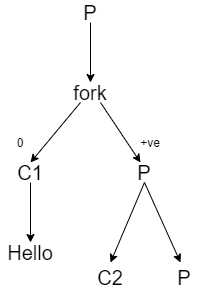

The diagram above was exported from draw.io. Its source (the exported page's mxGraphModel, read from the mxfile embedded in the PNG):
<mxGraphModel dx="782" dy="437" grid="1" gridSize="10" guides="1" tooltips="1" connect="1" arrows="1" fold="1" page="1" pageScale="1" pageWidth="827" pageHeight="1169" math="0" shadow="0">
  <root>
    <mxCell id="0" />
    <mxCell id="1" parent="0" />
    <mxCell id="l49RQT2yq391tDb57wSB-1" value="&lt;font style=&quot;font-size: 20px&quot;&gt;P&lt;/font&gt;" style="text;html=1;strokeColor=none;fillColor=none;align=center;verticalAlign=middle;whiteSpace=wrap;rounded=0;" parent="1" vertex="1">
      <mxGeometry x="320" y="300" width="40" height="20" as="geometry" />
    </mxCell>
    <mxCell id="l49RQT2yq391tDb57wSB-2" value="" style="endArrow=classic;html=1;exitX=0.5;exitY=1;exitDx=0;exitDy=0;" parent="1" source="l49RQT2yq391tDb57wSB-1" edge="1">
      <mxGeometry width="50" height="50" relative="1" as="geometry">
        <mxPoint x="380" y="430" as="sourcePoint" />
        <mxPoint x="340" y="380" as="targetPoint" />
      </mxGeometry>
    </mxCell>
    <mxCell id="l49RQT2yq391tDb57wSB-3" value="&lt;font style=&quot;font-size: 20px&quot;&gt;fork&lt;/font&gt;" style="text;html=1;strokeColor=none;fillColor=none;align=center;verticalAlign=middle;whiteSpace=wrap;rounded=0;" parent="1" vertex="1">
      <mxGeometry x="320" y="380" width="40" height="20" as="geometry" />
    </mxCell>
    <mxCell id="l49RQT2yq391tDb57wSB-4" value="" style="endArrow=classic;html=1;exitX=0.25;exitY=1;exitDx=0;exitDy=0;" parent="1" source="l49RQT2yq391tDb57wSB-3" edge="1">
      <mxGeometry width="50" height="50" relative="1" as="geometry">
        <mxPoint x="380" y="430" as="sourcePoint" />
        <mxPoint x="280" y="460" as="targetPoint" />
      </mxGeometry>
    </mxCell>
    <mxCell id="l49RQT2yq391tDb57wSB-5" value="" style="endArrow=classic;html=1;exitX=0.75;exitY=1;exitDx=0;exitDy=0;" parent="1" source="l49RQT2yq391tDb57wSB-3" edge="1">
      <mxGeometry width="50" height="50" relative="1" as="geometry">
        <mxPoint x="380" y="430" as="sourcePoint" />
        <mxPoint x="390" y="460" as="targetPoint" />
      </mxGeometry>
    </mxCell>
    <mxCell id="l49RQT2yq391tDb57wSB-6" value="&lt;font style=&quot;font-size: 20px&quot;&gt;C1&lt;/font&gt;" style="text;html=1;strokeColor=none;fillColor=none;align=center;verticalAlign=middle;whiteSpace=wrap;rounded=0;" parent="1" vertex="1">
      <mxGeometry x="260" y="460" width="40" height="20" as="geometry" />
    </mxCell>
    <mxCell id="l49RQT2yq391tDb57wSB-9" value="&lt;font style=&quot;font-size: 20px&quot;&gt;P&lt;/font&gt;" style="text;html=1;strokeColor=none;fillColor=none;align=center;verticalAlign=middle;whiteSpace=wrap;rounded=0;" parent="1" vertex="1">
      <mxGeometry x="374" y="460" width="40" height="20" as="geometry" />
    </mxCell>
    <mxCell id="l49RQT2yq391tDb57wSB-15" value="+ve" style="text;html=1;strokeColor=none;fillColor=none;align=center;verticalAlign=middle;whiteSpace=wrap;rounded=0;" parent="1" vertex="1">
      <mxGeometry x="380" y="430" width="40" height="20" as="geometry" />
    </mxCell>
    <mxCell id="l49RQT2yq391tDb57wSB-16" value="0" style="text;html=1;strokeColor=none;fillColor=none;align=center;verticalAlign=middle;whiteSpace=wrap;rounded=0;" parent="1" vertex="1">
      <mxGeometry x="250" y="430" width="40" height="20" as="geometry" />
    </mxCell>
    <mxCell id="jcUf80-huWWC4BbxYe1a-1" value="" style="endArrow=classic;html=1;exitX=0.5;exitY=1;exitDx=0;exitDy=0;" edge="1" parent="1" source="l49RQT2yq391tDb57wSB-6">
      <mxGeometry width="50" height="50" relative="1" as="geometry">
        <mxPoint x="380" y="720" as="sourcePoint" />
        <mxPoint x="280" y="540" as="targetPoint" />
      </mxGeometry>
    </mxCell>
    <mxCell id="jcUf80-huWWC4BbxYe1a-2" value="" style="endArrow=classic;html=1;exitX=0.5;exitY=1;exitDx=0;exitDy=0;" edge="1" parent="1" source="l49RQT2yq391tDb57wSB-9">
      <mxGeometry width="50" height="50" relative="1" as="geometry">
        <mxPoint x="380" y="580" as="sourcePoint" />
        <mxPoint x="360" y="560" as="targetPoint" />
      </mxGeometry>
    </mxCell>
    <mxCell id="jcUf80-huWWC4BbxYe1a-3" value="" style="endArrow=classic;html=1;exitX=0.5;exitY=1;exitDx=0;exitDy=0;" edge="1" parent="1" source="l49RQT2yq391tDb57wSB-9">
      <mxGeometry width="50" height="50" relative="1" as="geometry">
        <mxPoint x="380" y="580" as="sourcePoint" />
        <mxPoint x="430" y="560" as="targetPoint" />
      </mxGeometry>
    </mxCell>
    <mxCell id="jcUf80-huWWC4BbxYe1a-4" value="&lt;font style=&quot;font-size: 20px&quot;&gt;Hello&lt;/font&gt;" style="text;html=1;strokeColor=none;fillColor=none;align=center;verticalAlign=middle;whiteSpace=wrap;rounded=0;" vertex="1" parent="1">
      <mxGeometry x="260" y="540" width="40" height="20" as="geometry" />
    </mxCell>
    <mxCell id="jcUf80-huWWC4BbxYe1a-5" value="&lt;font style=&quot;font-size: 20px&quot;&gt;C2&lt;/font&gt;" style="text;html=1;strokeColor=none;fillColor=none;align=center;verticalAlign=middle;whiteSpace=wrap;rounded=0;" vertex="1" parent="1">
      <mxGeometry x="340" y="565" width="40" height="20" as="geometry" />
    </mxCell>
    <mxCell id="jcUf80-huWWC4BbxYe1a-6" value="&lt;font style=&quot;font-size: 20px&quot;&gt;P&lt;/font&gt;" style="text;html=1;strokeColor=none;fillColor=none;align=center;verticalAlign=middle;whiteSpace=wrap;rounded=0;" vertex="1" parent="1">
      <mxGeometry x="414" y="565" width="40" height="20" as="geometry" />
    </mxCell>
  </root>
</mxGraphModel>